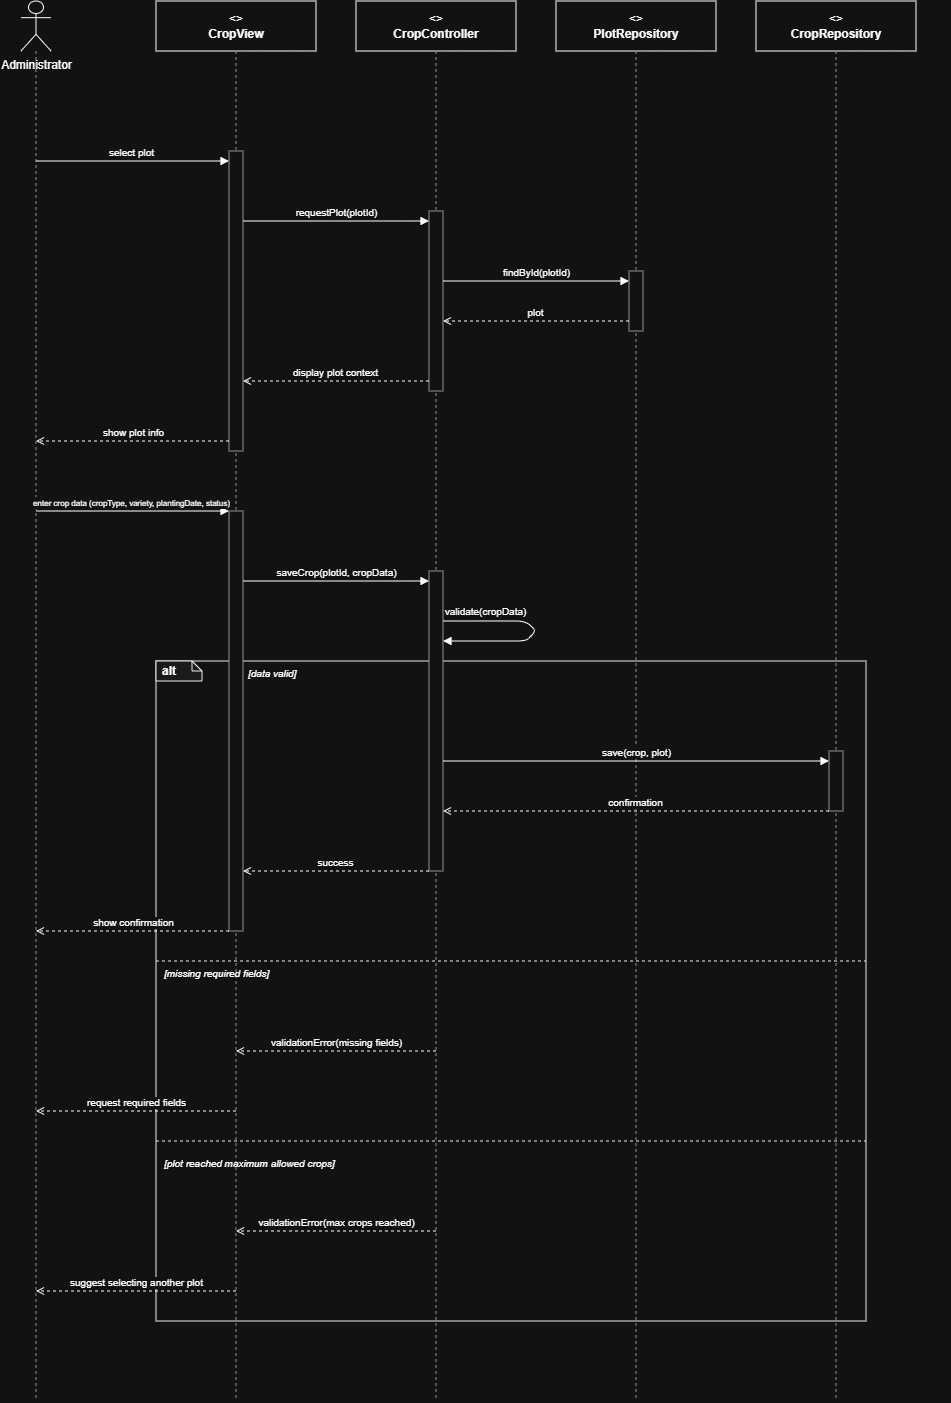

The diagram above was exported from draw.io. Its source (the exported page's mxGraphModel, read from the mxfile embedded in the PNG):
<mxGraphModel dx="2289" dy="1391" grid="1" gridSize="10" guides="1" tooltips="1" connect="1" arrows="1" fold="1" page="1" pageScale="1" pageWidth="1180" pageHeight="1440" math="0" shadow="0">
  <root>
    <mxCell id="0" />
    <mxCell id="1" parent="0" />
    <mxCell id="hdr_admin" parent="1" style="shape=umlActor;verticalLabelPosition=bottom;verticalAlign=top;html=1;outlineConnect=0;" value="Administrator" vertex="1">
      <mxGeometry height="50" width="30" x="85" as="geometry" />
    </mxCell>
    <mxCell id="life_admin" edge="1" parent="1" style="html=1;dashed=1;strokeColor=#666666;endArrow=none;">
      <mxGeometry relative="1" as="geometry">
        <mxPoint x="100" y="50" as="sourcePoint" />
        <mxPoint x="100" y="1400" as="targetPoint" />
      </mxGeometry>
    </mxCell>
    <mxCell id="hdr_view" parent="1" style="rounded=0;whiteSpace=wrap;html=1;fillColor=none;strokeColor=light-dark(#6c8ebf, #ffffff);align=center;" value="&lt;&lt;boundary&gt;&gt;&lt;br&gt;&lt;b&gt;CropView&lt;/b&gt;" vertex="1">
      <mxGeometry height="50" width="160" x="220" as="geometry" />
    </mxCell>
    <mxCell id="life_view" edge="1" parent="1" style="html=1;dashed=1;strokeColor=#666666;endArrow=none;">
      <mxGeometry relative="1" as="geometry">
        <mxPoint x="300" y="50" as="sourcePoint" />
        <mxPoint x="300" y="1400" as="targetPoint" />
      </mxGeometry>
    </mxCell>
    <mxCell id="hdr_ctrl" parent="1" style="rounded=0;whiteSpace=wrap;html=1;fillColor=none;strokeColor=light-dark(#82B366,#FFFFFF);align=center;" value="&lt;&lt;control&gt;&gt;&lt;br&gt;&lt;b&gt;CropController&lt;/b&gt;" vertex="1">
      <mxGeometry height="50" width="160" x="420" as="geometry" />
    </mxCell>
    <mxCell id="life_ctrl" edge="1" parent="1" style="html=1;dashed=1;strokeColor=#666666;endArrow=none;">
      <mxGeometry relative="1" as="geometry">
        <mxPoint x="500" y="50" as="sourcePoint" />
        <mxPoint x="500" y="1400" as="targetPoint" />
      </mxGeometry>
    </mxCell>
    <mxCell id="hdr_plotrepo" parent="1" style="rounded=0;whiteSpace=wrap;html=1;fillColor=none;strokeColor=light-dark(#D79B00,#FFFFFF);align=center;" value="&lt;&lt;entity&gt;&gt;&lt;br&gt;&lt;b&gt;PlotRepository&lt;/b&gt;" vertex="1">
      <mxGeometry height="50" width="160" x="620" as="geometry" />
    </mxCell>
    <mxCell id="life_plotrepo" edge="1" parent="1" style="html=1;dashed=1;strokeColor=#666666;endArrow=none;">
      <mxGeometry relative="1" as="geometry">
        <mxPoint x="700" y="50" as="sourcePoint" />
        <mxPoint x="700" y="1400" as="targetPoint" />
      </mxGeometry>
    </mxCell>
    <mxCell id="hdr_croprepo" parent="1" style="rounded=0;whiteSpace=wrap;html=1;fillColor=none;strokeColor=light-dark(#D79B00,#FFFFFF);align=center;" value="&lt;&lt;entity&gt;&gt;&lt;br&gt;&lt;b&gt;CropRepository&lt;/b&gt;" vertex="1">
      <mxGeometry height="50" width="160" x="820" as="geometry" />
    </mxCell>
    <mxCell id="life_croprepo" edge="1" parent="1" style="html=1;dashed=1;strokeColor=#666666;endArrow=none;">
      <mxGeometry relative="1" as="geometry">
        <mxPoint x="900" y="50" as="sourcePoint" />
        <mxPoint x="900" y="1400" as="targetPoint" />
      </mxGeometry>
    </mxCell>
    <mxCell id="c1" parent="1" style="rounded=0;whiteSpace=wrap;html=1;fillColor=none;strokeColor=#000000;verticalAlign=top;align=left;dashed=0;" vertex="1">
      <mxGeometry height="660" width="710" x="220" y="660" as="geometry" />
    </mxCell>
    <mxCell id="c2" parent="1" style="shape=note;whiteSpace=wrap;html=1;fillColor=#f5f5f5;strokeColor=#000000;fontStyle=1;align=left;spacingLeft=4;size=10;" value="alt" vertex="1">
      <mxGeometry height="20" width="46" x="220" y="660" as="geometry" />
    </mxCell>
    <mxCell id="c3" parent="1" style="text;html=1;align=left;fontStyle=2;fontSize=10;" value="[data valid]" vertex="1">
      <mxGeometry height="18" width="705" x="310" y="660" as="geometry" />
    </mxCell>
    <mxCell id="c4" edge="1" parent="1" style="html=1;dashed=1;strokeColor=#000000;endArrow=none;">
      <mxGeometry relative="1" as="geometry">
        <mxPoint x="220" y="960" as="sourcePoint" />
        <mxPoint x="930" y="960" as="targetPoint" />
      </mxGeometry>
    </mxCell>
    <mxCell id="c5" parent="1" style="text;html=1;align=left;fontStyle=2;fontSize=10;" value="[missing required fields]" vertex="1">
      <mxGeometry height="18" width="750" x="226" y="960" as="geometry" />
    </mxCell>
    <mxCell id="c6" edge="1" parent="1" style="html=1;dashed=1;strokeColor=#000000;endArrow=none;">
      <mxGeometry relative="1" as="geometry">
        <mxPoint x="220" y="1140" as="sourcePoint" />
        <mxPoint x="930" y="1140" as="targetPoint" />
      </mxGeometry>
    </mxCell>
    <mxCell id="c7" parent="1" style="text;html=1;align=left;fontStyle=2;fontSize=10;" value="[plot reached maximum allowed crops]" vertex="1">
      <mxGeometry height="18" width="750" x="226" y="1150" as="geometry" />
    </mxCell>
    <mxCell id="c8" parent="1" style="rounded=0;whiteSpace=wrap;html=1;fillColor=#ffffff;strokeColor=#666666;" vertex="1">
      <mxGeometry height="300" width="14" x="293" y="150" as="geometry" />
    </mxCell>
    <mxCell id="c9" parent="1" style="rounded=0;whiteSpace=wrap;html=1;fillColor=#ffffff;strokeColor=#666666;" vertex="1">
      <mxGeometry height="420" width="14" x="293" y="510" as="geometry" />
    </mxCell>
    <mxCell id="c10" parent="1" style="rounded=0;whiteSpace=wrap;html=1;fillColor=#ffffff;strokeColor=#666666;" vertex="1">
      <mxGeometry height="180" width="14" x="493" y="210" as="geometry" />
    </mxCell>
    <mxCell id="c11" parent="1" style="rounded=0;whiteSpace=wrap;html=1;fillColor=#ffffff;strokeColor=#666666;" vertex="1">
      <mxGeometry height="300" width="14" x="493" y="570" as="geometry" />
    </mxCell>
    <mxCell id="c12" parent="1" style="rounded=0;whiteSpace=wrap;html=1;fillColor=#ffffff;strokeColor=#666666;" vertex="1">
      <mxGeometry height="60" width="14" x="693" y="270" as="geometry" />
    </mxCell>
    <mxCell id="c13" parent="1" style="rounded=0;whiteSpace=wrap;html=1;fillColor=#ffffff;strokeColor=#666666;" vertex="1">
      <mxGeometry height="60" width="14" x="893" y="750" as="geometry" />
    </mxCell>
    <mxCell id="c14" edge="1" parent="1" style="html=1;endArrow=block;endFill=1;fontSize=10;align=center;verticalAlign=bottom;" value="select plot">
      <mxGeometry relative="1" as="geometry">
        <mxPoint x="100" y="160" as="sourcePoint" />
        <mxPoint x="293" y="160" as="targetPoint" />
      </mxGeometry>
    </mxCell>
    <mxCell id="c15" edge="1" parent="1" style="html=1;endArrow=block;endFill=1;fontSize=10;align=center;verticalAlign=bottom;" value="requestPlot(plotId)">
      <mxGeometry relative="1" as="geometry">
        <mxPoint x="307" y="220" as="sourcePoint" />
        <mxPoint x="493" y="220" as="targetPoint" />
      </mxGeometry>
    </mxCell>
    <mxCell id="c16" edge="1" parent="1" style="html=1;endArrow=block;endFill=1;fontSize=10;align=center;verticalAlign=bottom;" value="findById(plotId)">
      <mxGeometry relative="1" as="geometry">
        <mxPoint x="507" y="280" as="sourcePoint" />
        <mxPoint x="693" y="280" as="targetPoint" />
      </mxGeometry>
    </mxCell>
    <mxCell id="c17" edge="1" parent="1" style="html=1;endArrow=open;endFill=0;dashed=1;fontSize=10;align=center;verticalAlign=bottom;" value="plot">
      <mxGeometry relative="1" as="geometry">
        <mxPoint x="693" y="320" as="sourcePoint" />
        <mxPoint x="507" y="320" as="targetPoint" />
      </mxGeometry>
    </mxCell>
    <mxCell id="c18" edge="1" parent="1" style="html=1;endArrow=open;endFill=0;dashed=1;fontSize=10;align=center;verticalAlign=bottom;" value="display plot context">
      <mxGeometry relative="1" as="geometry">
        <mxPoint x="493" y="380" as="sourcePoint" />
        <mxPoint x="307" y="380" as="targetPoint" />
      </mxGeometry>
    </mxCell>
    <mxCell id="c19" edge="1" parent="1" style="html=1;endArrow=open;endFill=0;dashed=1;fontSize=10;align=center;verticalAlign=bottom;" value="show plot info">
      <mxGeometry relative="1" as="geometry">
        <mxPoint x="293" y="440" as="sourcePoint" />
        <mxPoint x="100" y="440" as="targetPoint" />
      </mxGeometry>
    </mxCell>
    <mxCell id="c20" edge="1" parent="1" style="html=1;endArrow=block;endFill=1;fontSize=10;align=center;verticalAlign=bottom;" value="&lt;font style=&quot;font-size: 8px;&quot;&gt;enter crop data (cropType, variety, plantingDate, status)&lt;/font&gt;">
      <mxGeometry relative="1" as="geometry">
        <mxPoint x="100" y="510" as="sourcePoint" />
        <mxPoint x="293" y="510" as="targetPoint" />
      </mxGeometry>
    </mxCell>
    <mxCell id="c21" edge="1" parent="1" style="html=1;endArrow=block;endFill=1;fontSize=10;align=center;verticalAlign=bottom;" value="saveCrop(plotId, cropData)">
      <mxGeometry relative="1" as="geometry">
        <mxPoint x="307" y="580" as="sourcePoint" />
        <mxPoint x="493" y="580" as="targetPoint" />
      </mxGeometry>
    </mxCell>
    <mxCell id="c22" edge="1" parent="1" style="html=1;endArrow=block;endFill=1;fontSize=10;rounded=1;" value="validate(cropData)">
      <mxGeometry relative="1" x="-0.5573" y="10" as="geometry">
        <mxPoint as="offset" />
        <Array as="points">
          <mxPoint x="547" y="620" />
          <mxPoint x="590" y="620" />
          <mxPoint x="600" y="630" />
          <mxPoint x="590" y="640" />
          <mxPoint x="547" y="640" />
        </Array>
        <mxPoint x="507" y="620" as="sourcePoint" />
        <mxPoint x="507" y="640" as="targetPoint" />
      </mxGeometry>
    </mxCell>
    <mxCell id="c23" edge="1" parent="1" style="html=1;endArrow=block;endFill=1;fontSize=10;align=center;verticalAlign=bottom;" value="save(crop, plot)">
      <mxGeometry relative="1" as="geometry">
        <mxPoint x="507" y="760" as="sourcePoint" />
        <mxPoint x="893" y="760" as="targetPoint" />
      </mxGeometry>
    </mxCell>
    <mxCell id="c24" edge="1" parent="1" style="html=1;endArrow=open;endFill=0;dashed=1;fontSize=10;align=center;verticalAlign=bottom;" value="confirmation">
      <mxGeometry relative="1" as="geometry">
        <mxPoint x="893" y="810" as="sourcePoint" />
        <mxPoint x="507" y="810" as="targetPoint" />
      </mxGeometry>
    </mxCell>
    <mxCell id="c25" edge="1" parent="1" style="html=1;endArrow=open;endFill=0;dashed=1;fontSize=10;align=center;verticalAlign=bottom;" value="success">
      <mxGeometry relative="1" as="geometry">
        <mxPoint x="493" y="870" as="sourcePoint" />
        <mxPoint x="307" y="870" as="targetPoint" />
      </mxGeometry>
    </mxCell>
    <mxCell id="c26" edge="1" parent="1" style="html=1;endArrow=open;endFill=0;dashed=1;fontSize=10;align=center;verticalAlign=bottom;" value="show confirmation">
      <mxGeometry relative="1" as="geometry">
        <mxPoint x="293" y="930" as="sourcePoint" />
        <mxPoint x="100" y="930" as="targetPoint" />
      </mxGeometry>
    </mxCell>
    <mxCell id="c27" edge="1" parent="1" style="html=1;endArrow=open;endFill=0;dashed=1;fontSize=10;align=center;verticalAlign=bottom;" value="validationError(missing fields)">
      <mxGeometry relative="1" as="geometry">
        <mxPoint x="500" y="1050" as="sourcePoint" />
        <mxPoint x="300" y="1050" as="targetPoint" />
      </mxGeometry>
    </mxCell>
    <mxCell id="c28" edge="1" parent="1" style="html=1;endArrow=open;endFill=0;dashed=1;fontSize=10;align=center;verticalAlign=bottom;" value="request required fields">
      <mxGeometry relative="1" as="geometry">
        <mxPoint x="300" y="1110" as="sourcePoint" />
        <mxPoint x="100" y="1110" as="targetPoint" />
      </mxGeometry>
    </mxCell>
    <mxCell id="c29" edge="1" parent="1" style="html=1;endArrow=open;endFill=0;dashed=1;fontSize=10;align=center;verticalAlign=bottom;" value="validationError(max crops reached)">
      <mxGeometry relative="1" as="geometry">
        <mxPoint x="500" y="1230" as="sourcePoint" />
        <mxPoint x="300" y="1230" as="targetPoint" />
      </mxGeometry>
    </mxCell>
    <mxCell id="c30" edge="1" parent="1" style="html=1;endArrow=open;endFill=0;dashed=1;fontSize=10;align=center;verticalAlign=bottom;" value="suggest selecting another plot">
      <mxGeometry relative="1" as="geometry">
        <mxPoint x="300" y="1290" as="sourcePoint" />
        <mxPoint x="100" y="1290" as="targetPoint" />
      </mxGeometry>
    </mxCell>
  </root>
</mxGraphModel>